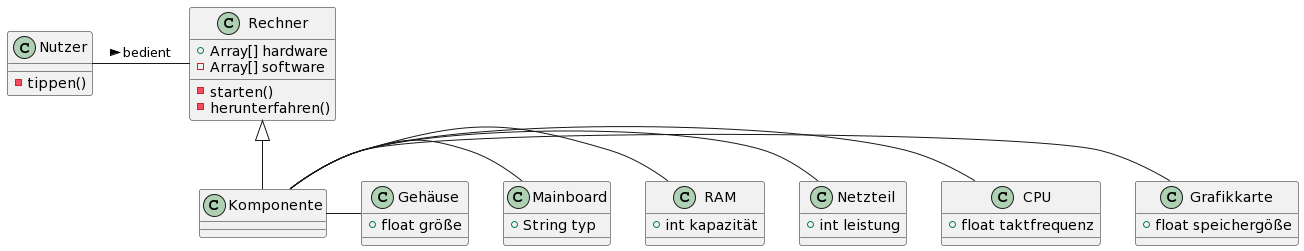

The diagram above was rendered by PlantUML. Its source (embedded in the PNG):
@startuml
class Rechner {
+Array[] hardware
-Array[] software
-starten()
-herunterfahren()
}
class Nutzer{
-tippen()
}
class Gehäuse{
+float größe
}
class Mainboard{
+String typ
}
class RAM{
+int kapazität
}
class Netzteil{
+int leistung
}
class CPU{
+float taktfrequenz
}
class Grafikkarte{
+float speichergöße
}

Nutzer - Rechner : bedient >
Rechner <|-- Komponente
Komponente - Grafikkarte
Komponente - CPU
Komponente - Netzteil
Komponente - RAM
Komponente - Mainboard
Komponente - Gehäuse
@enduml